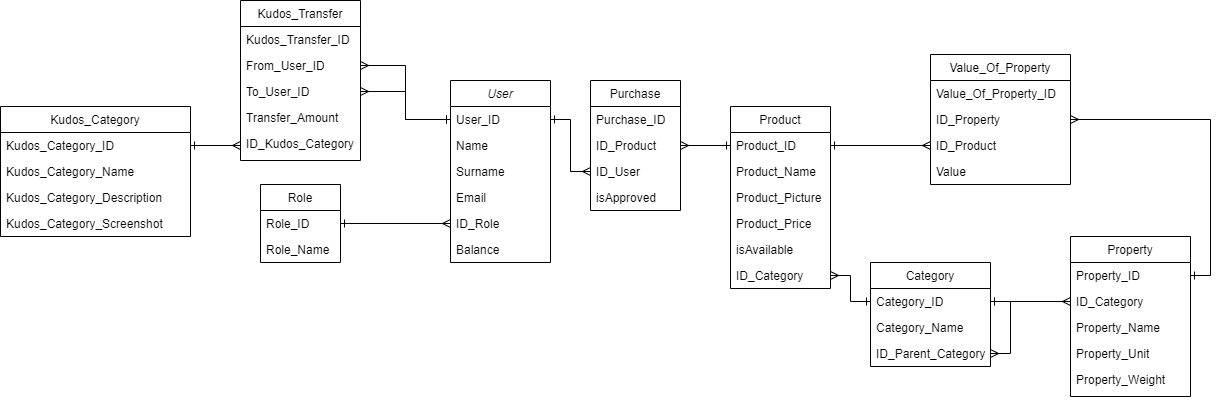

The diagram above was exported from draw.io. Its source (the exported page's mxGraphModel, read from the mxfile embedded in the PNG):
<mxGraphModel dx="1865" dy="1749" grid="1" gridSize="10" guides="1" tooltips="1" connect="1" arrows="1" fold="1" page="1" pageScale="1" pageWidth="827" pageHeight="1169" math="0" shadow="0">
  <root>
    <mxCell id="WIyWlLk6GJQsqaUBKTNV-0" />
    <mxCell id="WIyWlLk6GJQsqaUBKTNV-1" parent="WIyWlLk6GJQsqaUBKTNV-0" />
    <mxCell id="zkfFHV4jXpPFQw0GAbJ--0" value="User" style="swimlane;fontStyle=2;align=center;verticalAlign=top;childLayout=stackLayout;horizontal=1;startSize=26;horizontalStack=0;resizeParent=1;resizeLast=0;collapsible=1;marginBottom=0;rounded=0;shadow=0;strokeWidth=1;" parent="WIyWlLk6GJQsqaUBKTNV-1" vertex="1">
      <mxGeometry x="150" y="50" width="100" height="182" as="geometry">
        <mxRectangle x="230" y="140" width="160" height="26" as="alternateBounds" />
      </mxGeometry>
    </mxCell>
    <mxCell id="MZ_0I4Tqvwurk3gJbBUt-0" value="User_ID" style="text;align=left;verticalAlign=top;spacingLeft=4;spacingRight=4;overflow=hidden;rotatable=0;points=[[0,0.5],[1,0.5]];portConstraint=eastwest;" parent="zkfFHV4jXpPFQw0GAbJ--0" vertex="1">
      <mxGeometry y="26" width="100" height="26" as="geometry" />
    </mxCell>
    <mxCell id="zkfFHV4jXpPFQw0GAbJ--1" value="Name" style="text;align=left;verticalAlign=top;spacingLeft=4;spacingRight=4;overflow=hidden;rotatable=0;points=[[0,0.5],[1,0.5]];portConstraint=eastwest;" parent="zkfFHV4jXpPFQw0GAbJ--0" vertex="1">
      <mxGeometry y="52" width="100" height="26" as="geometry" />
    </mxCell>
    <mxCell id="zkfFHV4jXpPFQw0GAbJ--2" value="Surname" style="text;align=left;verticalAlign=top;spacingLeft=4;spacingRight=4;overflow=hidden;rotatable=0;points=[[0,0.5],[1,0.5]];portConstraint=eastwest;rounded=0;shadow=0;html=0;" parent="zkfFHV4jXpPFQw0GAbJ--0" vertex="1">
      <mxGeometry y="78" width="100" height="26" as="geometry" />
    </mxCell>
    <mxCell id="MZ_0I4Tqvwurk3gJbBUt-1" value="Email" style="text;align=left;verticalAlign=top;spacingLeft=4;spacingRight=4;overflow=hidden;rotatable=0;points=[[0,0.5],[1,0.5]];portConstraint=eastwest;rounded=0;shadow=0;html=0;" parent="zkfFHV4jXpPFQw0GAbJ--0" vertex="1">
      <mxGeometry y="104" width="100" height="26" as="geometry" />
    </mxCell>
    <mxCell id="MZ_0I4Tqvwurk3gJbBUt-2" value="ID_Role" style="text;align=left;verticalAlign=top;spacingLeft=4;spacingRight=4;overflow=hidden;rotatable=0;points=[[0,0.5],[1,0.5]];portConstraint=eastwest;rounded=0;shadow=0;html=0;" parent="zkfFHV4jXpPFQw0GAbJ--0" vertex="1">
      <mxGeometry y="130" width="100" height="26" as="geometry" />
    </mxCell>
    <mxCell id="zkfFHV4jXpPFQw0GAbJ--3" value="Balance" style="text;align=left;verticalAlign=top;spacingLeft=4;spacingRight=4;overflow=hidden;rotatable=0;points=[[0,0.5],[1,0.5]];portConstraint=eastwest;rounded=0;shadow=0;html=0;" parent="zkfFHV4jXpPFQw0GAbJ--0" vertex="1">
      <mxGeometry y="156" width="100" height="26" as="geometry" />
    </mxCell>
    <mxCell id="zkfFHV4jXpPFQw0GAbJ--13" value="Product" style="swimlane;fontStyle=0;align=center;verticalAlign=top;childLayout=stackLayout;horizontal=1;startSize=26;horizontalStack=0;resizeParent=1;resizeLast=0;collapsible=1;marginBottom=0;rounded=0;shadow=0;strokeWidth=1;" parent="WIyWlLk6GJQsqaUBKTNV-1" vertex="1">
      <mxGeometry x="430" y="76" width="100" height="182" as="geometry">
        <mxRectangle x="340" y="380" width="170" height="26" as="alternateBounds" />
      </mxGeometry>
    </mxCell>
    <mxCell id="zkfFHV4jXpPFQw0GAbJ--14" value="Product_ID" style="text;align=left;verticalAlign=top;spacingLeft=4;spacingRight=4;overflow=hidden;rotatable=0;points=[[0,0.5],[1,0.5]];portConstraint=eastwest;" parent="zkfFHV4jXpPFQw0GAbJ--13" vertex="1">
      <mxGeometry y="26" width="100" height="26" as="geometry" />
    </mxCell>
    <mxCell id="MZ_0I4Tqvwurk3gJbBUt-3" value="Product_Name" style="text;align=left;verticalAlign=top;spacingLeft=4;spacingRight=4;overflow=hidden;rotatable=0;points=[[0,0.5],[1,0.5]];portConstraint=eastwest;" parent="zkfFHV4jXpPFQw0GAbJ--13" vertex="1">
      <mxGeometry y="52" width="100" height="26" as="geometry" />
    </mxCell>
    <mxCell id="MZ_0I4Tqvwurk3gJbBUt-7" value="Product_Picture" style="text;align=left;verticalAlign=top;spacingLeft=4;spacingRight=4;overflow=hidden;rotatable=0;points=[[0,0.5],[1,0.5]];portConstraint=eastwest;" parent="zkfFHV4jXpPFQw0GAbJ--13" vertex="1">
      <mxGeometry y="78" width="100" height="26" as="geometry" />
    </mxCell>
    <mxCell id="MZ_0I4Tqvwurk3gJbBUt-4" value="Product_Price" style="text;align=left;verticalAlign=top;spacingLeft=4;spacingRight=4;overflow=hidden;rotatable=0;points=[[0,0.5],[1,0.5]];portConstraint=eastwest;" parent="zkfFHV4jXpPFQw0GAbJ--13" vertex="1">
      <mxGeometry y="104" width="100" height="26" as="geometry" />
    </mxCell>
    <mxCell id="MZ_0I4Tqvwurk3gJbBUt-8" value="isAvailable" style="text;align=left;verticalAlign=top;spacingLeft=4;spacingRight=4;overflow=hidden;rotatable=0;points=[[0,0.5],[1,0.5]];portConstraint=eastwest;" parent="zkfFHV4jXpPFQw0GAbJ--13" vertex="1">
      <mxGeometry y="130" width="100" height="26" as="geometry" />
    </mxCell>
    <mxCell id="1eLmUWFpQCBpqWYq9wtb-10" value="ID_Category" style="text;align=left;verticalAlign=top;spacingLeft=4;spacingRight=4;overflow=hidden;rotatable=0;points=[[0,0.5],[1,0.5]];portConstraint=eastwest;" vertex="1" parent="zkfFHV4jXpPFQw0GAbJ--13">
      <mxGeometry y="156" width="100" height="26" as="geometry" />
    </mxCell>
    <mxCell id="zkfFHV4jXpPFQw0GAbJ--17" value="Purchase" style="swimlane;fontStyle=0;align=center;verticalAlign=top;childLayout=stackLayout;horizontal=1;startSize=26;horizontalStack=0;resizeParent=1;resizeLast=0;collapsible=1;marginBottom=0;rounded=0;shadow=0;strokeWidth=1;" parent="WIyWlLk6GJQsqaUBKTNV-1" vertex="1">
      <mxGeometry x="290" y="50" width="90" height="130" as="geometry">
        <mxRectangle x="550" y="140" width="160" height="26" as="alternateBounds" />
      </mxGeometry>
    </mxCell>
    <mxCell id="zkfFHV4jXpPFQw0GAbJ--18" value="Purchase_ID" style="text;align=left;verticalAlign=top;spacingLeft=4;spacingRight=4;overflow=hidden;rotatable=0;points=[[0,0.5],[1,0.5]];portConstraint=eastwest;" parent="zkfFHV4jXpPFQw0GAbJ--17" vertex="1">
      <mxGeometry y="26" width="90" height="26" as="geometry" />
    </mxCell>
    <mxCell id="zkfFHV4jXpPFQw0GAbJ--19" value="ID_Product" style="text;align=left;verticalAlign=top;spacingLeft=4;spacingRight=4;overflow=hidden;rotatable=0;points=[[0,0.5],[1,0.5]];portConstraint=eastwest;rounded=0;shadow=0;html=0;" parent="zkfFHV4jXpPFQw0GAbJ--17" vertex="1">
      <mxGeometry y="52" width="90" height="26" as="geometry" />
    </mxCell>
    <mxCell id="zkfFHV4jXpPFQw0GAbJ--20" value="ID_User" style="text;align=left;verticalAlign=top;spacingLeft=4;spacingRight=4;overflow=hidden;rotatable=0;points=[[0,0.5],[1,0.5]];portConstraint=eastwest;rounded=0;shadow=0;html=0;" parent="zkfFHV4jXpPFQw0GAbJ--17" vertex="1">
      <mxGeometry y="78" width="90" height="26" as="geometry" />
    </mxCell>
    <mxCell id="zkfFHV4jXpPFQw0GAbJ--21" value="isApproved" style="text;align=left;verticalAlign=top;spacingLeft=4;spacingRight=4;overflow=hidden;rotatable=0;points=[[0,0.5],[1,0.5]];portConstraint=eastwest;rounded=0;shadow=0;html=0;" parent="zkfFHV4jXpPFQw0GAbJ--17" vertex="1">
      <mxGeometry y="104" width="90" height="26" as="geometry" />
    </mxCell>
    <mxCell id="uUifLmCent-eta7A6dDh-2" style="edgeStyle=orthogonalEdgeStyle;rounded=0;orthogonalLoop=1;jettySize=auto;html=1;entryX=0;entryY=0.5;entryDx=0;entryDy=0;startArrow=ERone;startFill=0;endArrow=ERmany;endFill=0;" parent="WIyWlLk6GJQsqaUBKTNV-1" source="MZ_0I4Tqvwurk3gJbBUt-0" target="zkfFHV4jXpPFQw0GAbJ--20" edge="1">
      <mxGeometry relative="1" as="geometry" />
    </mxCell>
    <mxCell id="uUifLmCent-eta7A6dDh-3" style="edgeStyle=orthogonalEdgeStyle;rounded=0;orthogonalLoop=1;jettySize=auto;html=1;exitX=0;exitY=0.5;exitDx=0;exitDy=0;entryX=1;entryY=0.5;entryDx=0;entryDy=0;endArrow=ERmany;endFill=0;startArrow=ERone;startFill=0;" parent="WIyWlLk6GJQsqaUBKTNV-1" source="zkfFHV4jXpPFQw0GAbJ--14" target="zkfFHV4jXpPFQw0GAbJ--19" edge="1">
      <mxGeometry relative="1" as="geometry" />
    </mxCell>
    <mxCell id="1eLmUWFpQCBpqWYq9wtb-4" style="edgeStyle=orthogonalEdgeStyle;rounded=0;orthogonalLoop=1;jettySize=auto;html=1;entryX=0;entryY=0.5;entryDx=0;entryDy=0;exitX=1;exitY=0.5;exitDx=0;exitDy=0;endArrow=ERmany;endFill=0;startArrow=ERone;startFill=0;" edge="1" parent="WIyWlLk6GJQsqaUBKTNV-1" source="1eLmUWFpQCBpqWYq9wtb-1" target="MZ_0I4Tqvwurk3gJbBUt-2">
      <mxGeometry relative="1" as="geometry" />
    </mxCell>
    <mxCell id="1eLmUWFpQCBpqWYq9wtb-0" value="Role" style="swimlane;fontStyle=0;childLayout=stackLayout;horizontal=1;startSize=26;fillColor=none;horizontalStack=0;resizeParent=1;resizeParentMax=0;resizeLast=0;collapsible=1;marginBottom=0;" vertex="1" parent="WIyWlLk6GJQsqaUBKTNV-1">
      <mxGeometry x="-40" y="154" width="80" height="78" as="geometry" />
    </mxCell>
    <mxCell id="1eLmUWFpQCBpqWYq9wtb-1" value="Role_ID" style="text;strokeColor=none;fillColor=none;align=left;verticalAlign=top;spacingLeft=4;spacingRight=4;overflow=hidden;rotatable=0;points=[[0,0.5],[1,0.5]];portConstraint=eastwest;" vertex="1" parent="1eLmUWFpQCBpqWYq9wtb-0">
      <mxGeometry y="26" width="80" height="26" as="geometry" />
    </mxCell>
    <mxCell id="1eLmUWFpQCBpqWYq9wtb-2" value="Role_Name" style="text;strokeColor=none;fillColor=none;align=left;verticalAlign=top;spacingLeft=4;spacingRight=4;overflow=hidden;rotatable=0;points=[[0,0.5],[1,0.5]];portConstraint=eastwest;" vertex="1" parent="1eLmUWFpQCBpqWYq9wtb-0">
      <mxGeometry y="52" width="80" height="26" as="geometry" />
    </mxCell>
    <mxCell id="1eLmUWFpQCBpqWYq9wtb-5" value="Category" style="swimlane;fontStyle=0;childLayout=stackLayout;horizontal=1;startSize=26;fillColor=none;horizontalStack=0;resizeParent=1;resizeParentMax=0;resizeLast=0;collapsible=1;marginBottom=0;" vertex="1" parent="WIyWlLk6GJQsqaUBKTNV-1">
      <mxGeometry x="570" y="232" width="120" height="104" as="geometry" />
    </mxCell>
    <mxCell id="1eLmUWFpQCBpqWYq9wtb-6" value="Category_ID" style="text;strokeColor=none;fillColor=none;align=left;verticalAlign=top;spacingLeft=4;spacingRight=4;overflow=hidden;rotatable=0;points=[[0,0.5],[1,0.5]];portConstraint=eastwest;" vertex="1" parent="1eLmUWFpQCBpqWYq9wtb-5">
      <mxGeometry y="26" width="120" height="26" as="geometry" />
    </mxCell>
    <mxCell id="1eLmUWFpQCBpqWYq9wtb-7" value="Category_Name" style="text;strokeColor=none;fillColor=none;align=left;verticalAlign=top;spacingLeft=4;spacingRight=4;overflow=hidden;rotatable=0;points=[[0,0.5],[1,0.5]];portConstraint=eastwest;" vertex="1" parent="1eLmUWFpQCBpqWYq9wtb-5">
      <mxGeometry y="52" width="120" height="26" as="geometry" />
    </mxCell>
    <mxCell id="1eLmUWFpQCBpqWYq9wtb-66" style="edgeStyle=orthogonalEdgeStyle;rounded=0;orthogonalLoop=1;jettySize=auto;html=1;exitX=1;exitY=0.5;exitDx=0;exitDy=0;entryX=1;entryY=0.5;entryDx=0;entryDy=0;endArrow=ERone;endFill=0;startArrow=ERmany;startFill=0;" edge="1" parent="1eLmUWFpQCBpqWYq9wtb-5" source="1eLmUWFpQCBpqWYq9wtb-8" target="1eLmUWFpQCBpqWYq9wtb-6">
      <mxGeometry relative="1" as="geometry" />
    </mxCell>
    <mxCell id="1eLmUWFpQCBpqWYq9wtb-8" value="ID_Parent_Category" style="text;strokeColor=none;fillColor=none;align=left;verticalAlign=top;spacingLeft=4;spacingRight=4;overflow=hidden;rotatable=0;points=[[0,0.5],[1,0.5]];portConstraint=eastwest;" vertex="1" parent="1eLmUWFpQCBpqWYq9wtb-5">
      <mxGeometry y="78" width="120" height="26" as="geometry" />
    </mxCell>
    <mxCell id="1eLmUWFpQCBpqWYq9wtb-11" style="edgeStyle=orthogonalEdgeStyle;rounded=0;orthogonalLoop=1;jettySize=auto;html=1;exitX=0;exitY=0.5;exitDx=0;exitDy=0;entryX=1;entryY=0.5;entryDx=0;entryDy=0;endArrow=ERmany;endFill=0;startArrow=ERone;startFill=0;" edge="1" parent="WIyWlLk6GJQsqaUBKTNV-1" source="1eLmUWFpQCBpqWYq9wtb-6" target="1eLmUWFpQCBpqWYq9wtb-10">
      <mxGeometry relative="1" as="geometry" />
    </mxCell>
    <mxCell id="1eLmUWFpQCBpqWYq9wtb-21" value="Kudos_Transfer" style="swimlane;fontStyle=0;align=center;verticalAlign=top;childLayout=stackLayout;horizontal=1;startSize=26;horizontalStack=0;resizeParent=1;resizeLast=0;collapsible=1;marginBottom=0;rounded=0;shadow=0;strokeWidth=1;" vertex="1" parent="WIyWlLk6GJQsqaUBKTNV-1">
      <mxGeometry x="-60" y="-30" width="120" height="160" as="geometry">
        <mxRectangle x="340" y="380" width="170" height="26" as="alternateBounds" />
      </mxGeometry>
    </mxCell>
    <mxCell id="1eLmUWFpQCBpqWYq9wtb-22" value="Kudos_Transfer_ID" style="text;align=left;verticalAlign=top;spacingLeft=4;spacingRight=4;overflow=hidden;rotatable=0;points=[[0,0.5],[1,0.5]];portConstraint=eastwest;" vertex="1" parent="1eLmUWFpQCBpqWYq9wtb-21">
      <mxGeometry y="26" width="120" height="26" as="geometry" />
    </mxCell>
    <mxCell id="1eLmUWFpQCBpqWYq9wtb-23" value="From_User_ID" style="text;align=left;verticalAlign=top;spacingLeft=4;spacingRight=4;overflow=hidden;rotatable=0;points=[[0,0.5],[1,0.5]];portConstraint=eastwest;" vertex="1" parent="1eLmUWFpQCBpqWYq9wtb-21">
      <mxGeometry y="52" width="120" height="26" as="geometry" />
    </mxCell>
    <mxCell id="1eLmUWFpQCBpqWYq9wtb-24" value="To_User_ID" style="text;align=left;verticalAlign=top;spacingLeft=4;spacingRight=4;overflow=hidden;rotatable=0;points=[[0,0.5],[1,0.5]];portConstraint=eastwest;" vertex="1" parent="1eLmUWFpQCBpqWYq9wtb-21">
      <mxGeometry y="78" width="120" height="26" as="geometry" />
    </mxCell>
    <mxCell id="1eLmUWFpQCBpqWYq9wtb-40" value="Transfer_Amount" style="text;align=left;verticalAlign=top;spacingLeft=4;spacingRight=4;overflow=hidden;rotatable=0;points=[[0,0.5],[1,0.5]];portConstraint=eastwest;" vertex="1" parent="1eLmUWFpQCBpqWYq9wtb-21">
      <mxGeometry y="104" width="120" height="26" as="geometry" />
    </mxCell>
    <mxCell id="1eLmUWFpQCBpqWYq9wtb-39" value="ID_Kudos_Category" style="text;align=left;verticalAlign=top;spacingLeft=4;spacingRight=4;overflow=hidden;rotatable=0;points=[[0,0.5],[1,0.5]];portConstraint=eastwest;" vertex="1" parent="1eLmUWFpQCBpqWYq9wtb-21">
      <mxGeometry y="130" width="120" height="30" as="geometry" />
    </mxCell>
    <mxCell id="1eLmUWFpQCBpqWYq9wtb-33" value="Kudos_Category" style="swimlane;fontStyle=0;align=center;verticalAlign=top;childLayout=stackLayout;horizontal=1;startSize=26;horizontalStack=0;resizeParent=1;resizeLast=0;collapsible=1;marginBottom=0;rounded=0;shadow=0;strokeWidth=1;" vertex="1" parent="WIyWlLk6GJQsqaUBKTNV-1">
      <mxGeometry x="-300" y="76" width="190" height="130" as="geometry">
        <mxRectangle x="550" y="140" width="160" height="26" as="alternateBounds" />
      </mxGeometry>
    </mxCell>
    <mxCell id="1eLmUWFpQCBpqWYq9wtb-34" value="Kudos_Category_ID" style="text;align=left;verticalAlign=top;spacingLeft=4;spacingRight=4;overflow=hidden;rotatable=0;points=[[0,0.5],[1,0.5]];portConstraint=eastwest;" vertex="1" parent="1eLmUWFpQCBpqWYq9wtb-33">
      <mxGeometry y="26" width="190" height="26" as="geometry" />
    </mxCell>
    <mxCell id="1eLmUWFpQCBpqWYq9wtb-35" value="Kudos_Category_Name" style="text;align=left;verticalAlign=top;spacingLeft=4;spacingRight=4;overflow=hidden;rotatable=0;points=[[0,0.5],[1,0.5]];portConstraint=eastwest;rounded=0;shadow=0;html=0;" vertex="1" parent="1eLmUWFpQCBpqWYq9wtb-33">
      <mxGeometry y="52" width="190" height="26" as="geometry" />
    </mxCell>
    <mxCell id="1eLmUWFpQCBpqWYq9wtb-36" value="Kudos_Category_Description" style="text;align=left;verticalAlign=top;spacingLeft=4;spacingRight=4;overflow=hidden;rotatable=0;points=[[0,0.5],[1,0.5]];portConstraint=eastwest;rounded=0;shadow=0;html=0;" vertex="1" parent="1eLmUWFpQCBpqWYq9wtb-33">
      <mxGeometry y="78" width="190" height="26" as="geometry" />
    </mxCell>
    <mxCell id="1eLmUWFpQCBpqWYq9wtb-64" value="Kudos_Category_Screenshot" style="text;align=left;verticalAlign=top;spacingLeft=4;spacingRight=4;overflow=hidden;rotatable=0;points=[[0,0.5],[1,0.5]];portConstraint=eastwest;rounded=0;shadow=0;html=0;" vertex="1" parent="1eLmUWFpQCBpqWYq9wtb-33">
      <mxGeometry y="104" width="190" height="26" as="geometry" />
    </mxCell>
    <mxCell id="1eLmUWFpQCBpqWYq9wtb-58" style="edgeStyle=orthogonalEdgeStyle;rounded=0;orthogonalLoop=1;jettySize=auto;html=1;exitX=1;exitY=0.5;exitDx=0;exitDy=0;entryX=0;entryY=0.5;entryDx=0;entryDy=0;endArrow=ERmany;endFill=0;startArrow=ERone;startFill=0;" edge="1" parent="WIyWlLk6GJQsqaUBKTNV-1" source="1eLmUWFpQCBpqWYq9wtb-34" target="1eLmUWFpQCBpqWYq9wtb-39">
      <mxGeometry relative="1" as="geometry" />
    </mxCell>
    <mxCell id="1eLmUWFpQCBpqWYq9wtb-72" value="Property" style="swimlane;fontStyle=0;align=center;verticalAlign=top;childLayout=stackLayout;horizontal=1;startSize=26;horizontalStack=0;resizeParent=1;resizeLast=0;collapsible=1;marginBottom=0;rounded=0;shadow=0;strokeWidth=1;" vertex="1" parent="WIyWlLk6GJQsqaUBKTNV-1">
      <mxGeometry x="770" y="206" width="120" height="160" as="geometry">
        <mxRectangle x="340" y="380" width="170" height="26" as="alternateBounds" />
      </mxGeometry>
    </mxCell>
    <mxCell id="1eLmUWFpQCBpqWYq9wtb-73" value="Property_ID" style="text;align=left;verticalAlign=top;spacingLeft=4;spacingRight=4;overflow=hidden;rotatable=0;points=[[0,0.5],[1,0.5]];portConstraint=eastwest;" vertex="1" parent="1eLmUWFpQCBpqWYq9wtb-72">
      <mxGeometry y="26" width="120" height="26" as="geometry" />
    </mxCell>
    <mxCell id="1eLmUWFpQCBpqWYq9wtb-74" value="ID_Category" style="text;align=left;verticalAlign=top;spacingLeft=4;spacingRight=4;overflow=hidden;rotatable=0;points=[[0,0.5],[1,0.5]];portConstraint=eastwest;" vertex="1" parent="1eLmUWFpQCBpqWYq9wtb-72">
      <mxGeometry y="52" width="120" height="26" as="geometry" />
    </mxCell>
    <mxCell id="1eLmUWFpQCBpqWYq9wtb-75" value="Property_Name" style="text;align=left;verticalAlign=top;spacingLeft=4;spacingRight=4;overflow=hidden;rotatable=0;points=[[0,0.5],[1,0.5]];portConstraint=eastwest;" vertex="1" parent="1eLmUWFpQCBpqWYq9wtb-72">
      <mxGeometry y="78" width="120" height="26" as="geometry" />
    </mxCell>
    <mxCell id="1eLmUWFpQCBpqWYq9wtb-76" value="Property_Unit" style="text;align=left;verticalAlign=top;spacingLeft=4;spacingRight=4;overflow=hidden;rotatable=0;points=[[0,0.5],[1,0.5]];portConstraint=eastwest;" vertex="1" parent="1eLmUWFpQCBpqWYq9wtb-72">
      <mxGeometry y="104" width="120" height="26" as="geometry" />
    </mxCell>
    <mxCell id="1eLmUWFpQCBpqWYq9wtb-77" value="Property_Weight" style="text;align=left;verticalAlign=top;spacingLeft=4;spacingRight=4;overflow=hidden;rotatable=0;points=[[0,0.5],[1,0.5]];portConstraint=eastwest;" vertex="1" parent="1eLmUWFpQCBpqWYq9wtb-72">
      <mxGeometry y="130" width="120" height="30" as="geometry" />
    </mxCell>
    <mxCell id="1eLmUWFpQCBpqWYq9wtb-79" value="Value_Of_Property" style="swimlane;fontStyle=0;align=center;verticalAlign=top;childLayout=stackLayout;horizontal=1;startSize=26;horizontalStack=0;resizeParent=1;resizeLast=0;collapsible=1;marginBottom=0;rounded=0;shadow=0;strokeWidth=1;" vertex="1" parent="WIyWlLk6GJQsqaUBKTNV-1">
      <mxGeometry x="630" y="24" width="140" height="130" as="geometry">
        <mxRectangle x="340" y="380" width="170" height="26" as="alternateBounds" />
      </mxGeometry>
    </mxCell>
    <mxCell id="1eLmUWFpQCBpqWYq9wtb-80" value="Value_Of_Property_ID" style="text;align=left;verticalAlign=top;spacingLeft=4;spacingRight=4;overflow=hidden;rotatable=0;points=[[0,0.5],[1,0.5]];portConstraint=eastwest;" vertex="1" parent="1eLmUWFpQCBpqWYq9wtb-79">
      <mxGeometry y="26" width="140" height="26" as="geometry" />
    </mxCell>
    <mxCell id="1eLmUWFpQCBpqWYq9wtb-81" value="ID_Property" style="text;align=left;verticalAlign=top;spacingLeft=4;spacingRight=4;overflow=hidden;rotatable=0;points=[[0,0.5],[1,0.5]];portConstraint=eastwest;" vertex="1" parent="1eLmUWFpQCBpqWYq9wtb-79">
      <mxGeometry y="52" width="140" height="26" as="geometry" />
    </mxCell>
    <mxCell id="1eLmUWFpQCBpqWYq9wtb-82" value="ID_Product" style="text;align=left;verticalAlign=top;spacingLeft=4;spacingRight=4;overflow=hidden;rotatable=0;points=[[0,0.5],[1,0.5]];portConstraint=eastwest;" vertex="1" parent="1eLmUWFpQCBpqWYq9wtb-79">
      <mxGeometry y="78" width="140" height="26" as="geometry" />
    </mxCell>
    <mxCell id="1eLmUWFpQCBpqWYq9wtb-83" value="Value" style="text;align=left;verticalAlign=top;spacingLeft=4;spacingRight=4;overflow=hidden;rotatable=0;points=[[0,0.5],[1,0.5]];portConstraint=eastwest;" vertex="1" parent="1eLmUWFpQCBpqWYq9wtb-79">
      <mxGeometry y="104" width="140" height="26" as="geometry" />
    </mxCell>
    <mxCell id="1eLmUWFpQCBpqWYq9wtb-85" style="edgeStyle=orthogonalEdgeStyle;rounded=0;orthogonalLoop=1;jettySize=auto;html=1;exitX=1;exitY=0.5;exitDx=0;exitDy=0;entryX=0;entryY=0.5;entryDx=0;entryDy=0;endArrow=ERmany;endFill=0;startArrow=ERone;startFill=0;" edge="1" parent="WIyWlLk6GJQsqaUBKTNV-1" source="1eLmUWFpQCBpqWYq9wtb-6" target="1eLmUWFpQCBpqWYq9wtb-74">
      <mxGeometry relative="1" as="geometry" />
    </mxCell>
    <mxCell id="1eLmUWFpQCBpqWYq9wtb-86" style="edgeStyle=orthogonalEdgeStyle;rounded=0;orthogonalLoop=1;jettySize=auto;html=1;exitX=0;exitY=0.5;exitDx=0;exitDy=0;entryX=1;entryY=0.5;entryDx=0;entryDy=0;endArrow=ERmany;endFill=0;startArrow=ERone;startFill=0;" edge="1" parent="WIyWlLk6GJQsqaUBKTNV-1" source="MZ_0I4Tqvwurk3gJbBUt-0" target="1eLmUWFpQCBpqWYq9wtb-23">
      <mxGeometry relative="1" as="geometry" />
    </mxCell>
    <mxCell id="1eLmUWFpQCBpqWYq9wtb-87" style="edgeStyle=orthogonalEdgeStyle;rounded=0;orthogonalLoop=1;jettySize=auto;html=1;exitX=0;exitY=0.5;exitDx=0;exitDy=0;entryX=1;entryY=0.5;entryDx=0;entryDy=0;endArrow=ERmany;endFill=0;startArrow=ERone;startFill=0;" edge="1" parent="WIyWlLk6GJQsqaUBKTNV-1" source="MZ_0I4Tqvwurk3gJbBUt-0" target="1eLmUWFpQCBpqWYq9wtb-24">
      <mxGeometry relative="1" as="geometry" />
    </mxCell>
    <mxCell id="1eLmUWFpQCBpqWYq9wtb-88" style="edgeStyle=orthogonalEdgeStyle;rounded=0;orthogonalLoop=1;jettySize=auto;html=1;exitX=1;exitY=0.5;exitDx=0;exitDy=0;entryX=1;entryY=0.5;entryDx=0;entryDy=0;endArrow=ERmany;endFill=0;startArrow=ERone;startFill=0;" edge="1" parent="WIyWlLk6GJQsqaUBKTNV-1" source="1eLmUWFpQCBpqWYq9wtb-73" target="1eLmUWFpQCBpqWYq9wtb-81">
      <mxGeometry relative="1" as="geometry" />
    </mxCell>
    <mxCell id="1eLmUWFpQCBpqWYq9wtb-89" style="edgeStyle=orthogonalEdgeStyle;rounded=0;orthogonalLoop=1;jettySize=auto;html=1;exitX=1;exitY=0.5;exitDx=0;exitDy=0;endArrow=ERmany;endFill=0;startArrow=ERone;startFill=0;" edge="1" parent="WIyWlLk6GJQsqaUBKTNV-1" source="zkfFHV4jXpPFQw0GAbJ--14" target="1eLmUWFpQCBpqWYq9wtb-82">
      <mxGeometry relative="1" as="geometry" />
    </mxCell>
  </root>
</mxGraphModel>